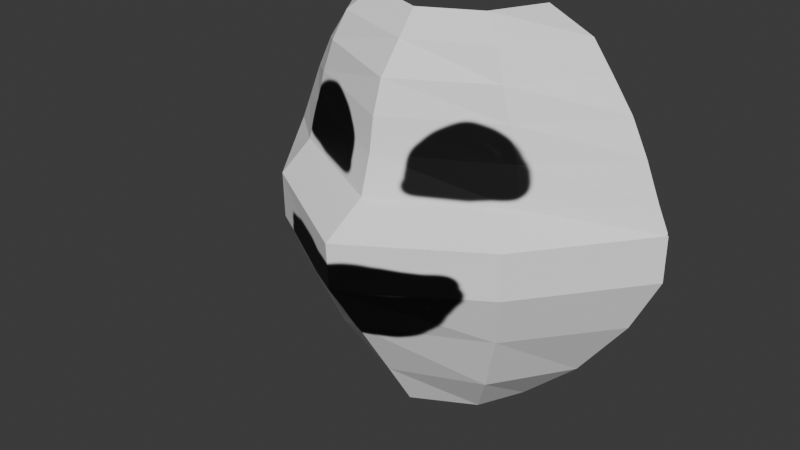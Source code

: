 # Source: ScaredMask.blend  (saved by Blender 4.2.66; exported with 4.5.12 LTS)
import bpy
from mathutils import Matrix  # noqa: F401  (used for matrix-valued properties, if any)

bpy.ops.wm.read_factory_settings(use_empty=True)
scene = bpy.context.scene
scene.name = 'Scene'

# ---- collections
col_collection = bpy.data.collections.new('Collection'); scene.collection.children.link(col_collection)

# ---- images (referenced by path relative to the original .blend; pixels are not part of the script)
import os
ASSET_DIR = os.environ.get("B2B_ASSET_DIR", "")  # directory of the original .blend (textures are referenced by path, not embedded)
HERE = os.path.dirname(os.path.abspath(__file__))  # packed textures are extracted next to this script under _unpacked/

def load_image(name, relpath, width, height, colorspace="sRGB"):
    """Load a texture the original file referenced (path relative to the .blend, or extracted next to this script)."""
    p = next((c for c in (os.path.join(HERE, relpath), os.path.join(ASSET_DIR, relpath)) if relpath and os.path.exists(c)), "")
    if p:
        img = bpy.data.images.load(p, check_existing=True)
        img.name = name
    else:  # same state as the original file: an image datablock whose file is absent (Cycles renders it pink)
        img = bpy.data.images.new(name, width, height)
        img.source = "FILE"
        img.filepath = "//" + (relpath or name)
    img.colorspace_settings.name = colorspace
    return img
img_happy_face = load_image('Happy Face', '_unpacked/Happy_Face.af69be91.png', 1024, 1024, 'sRGB')

# ---- materials (node trees are filled in below, after node groups)
mat_material = bpy.data.materials.new('Material')
mat_material.alpha_threshold = 0.0
mat_material.use_transparent_shadow = False
mat_material.roughness = 0.5
mat_material.line_color = (0.0, 0.0, 0.0, 1.0)

# ---- material node trees
mat_material.use_nodes = True; mat_material.node_tree.nodes.clear()
_N = mat_material.node_tree.nodes; _L = mat_material.node_tree.links
n0 = _N.new('ShaderNodeOutputMaterial'); n0.name = 'Material Output'; n0.location = (300, 300)
n1 = _N.new('ShaderNodeBsdfPrincipled'); n1.name = 'Principled BSDF'; n1.location = (7, 240)
n1.inputs[3].default_value = 1.45
n2 = _N.new('ShaderNodeTexImage'); n2.name = 'Image Texture'; n2.location = (-283, 220)
n2.image = img_happy_face
_L.new(n1.outputs[0], n0.inputs[0])
_L.new(n2.outputs[0], n1.inputs[0])
n0.is_active_output = True

# ---- world
world_world = bpy.data.worlds.new('World'); scene.world = world_world
world_world.use_nodes = True; world_world.node_tree.nodes.clear()
_N = world_world.node_tree.nodes; _L = world_world.node_tree.links
n0 = _N.new('ShaderNodeOutputWorld'); n0.name = 'World Output'; n0.location = (300, 300)
n1 = _N.new('ShaderNodeBackground'); n1.name = 'Background'; n1.location = (10, 300)
n1.inputs[0].default_value = (0.05088, 0.05088, 0.05088, 1.0)
_L.new(n1.outputs[0], n0.inputs[0])
n0.is_active_output = True
world_world.color = (0.05088, 0.05088, 0.05088)
world_world.sun_shadow_jitter_overblur = 0.0

# ---- meshes
me_cube = bpy.data.meshes.new('Cube')
me_cube.from_pydata([(3.421, 1.261, -0.3166), (3.421, 1.261, -1.051), (0.0, -1.807, -1.063), (0.0, -1.846, -0.3281), (2.981, 1.261, -1.956), (0.0, -1.237, -1.928), (2.981, 1.261, -1.956), (0.0, -1.237, -1.928), (2.981, 1.261, -1.956), (0.0, -1.237, -1.928), (2.203, 1.261, -3.005), (0.0, -0.5503, -3.017), (2.203, 1.261, -3.005), (0.0, -0.5503, -3.017), (1.283, 1.261, -3.86), (0.0, -0.04289, -3.828), (3.421, 1.261, -0.3166), (0.0, -1.846, -0.3281), (3.24, 1.25, 0.09368), (0.0, -1.116, 0.09516), (3.24, 1.25, 0.09368), (0.0, -1.116, 0.09516), (2.994, 1.25, 0.6897), (0.0, -0.9353, 0.6782), (2.722, 1.25, 1.238), (0.0, -0.8535, 1.188), (2.372, 1.25, 1.735), (0.0, -0.6872, 1.685), (2.372, 1.25, 1.735), (0.0, -0.6872, 1.685), (2.041, 1.25, 2.185), (0.0, -0.3147, 2.134), (1.321, 1.25, 2.517), (0.0, -0.008325, 2.503), (2.01, -0.6521, -0.2893), (2.01, -0.6327, -1.024), (1.79, -0.3476, -1.909), (1.79, -0.3476, -1.909), (1.79, -0.3476, -1.909), (1.401, -0.004258, -2.978), (1.401, -0.004258, -2.978), (0.9411, 0.4946, -3.84), (2.01, -0.6521, -0.2893), (1.919, -0.1317, 0.1275), (1.919, -0.1317, 0.1275), (1.796, -0.05393, 0.717), (1.66, -0.04271, 1.246), (1.485, -0.02305, 1.743), (1.485, -0.02305, 1.743), (1.32, 0.1082, 2.193), (0.9599, 0.3206, 2.543), (-3.421, 1.261, -0.3166), (-3.421, 1.261, -1.051), (-2.981, 1.261, -1.956), (-2.981, 1.261, -1.956), (-2.981, 1.261, -1.956), (-2.203, 1.261, -3.005), (-2.203, 1.261, -3.005), (-1.283, 1.261, -3.86), (-3.421, 1.261, -0.3166), (-3.24, 1.25, 0.09368), (-3.24, 1.25, 0.09368), (-2.994, 1.25, 0.6897), (-2.722, 1.25, 1.238), (-2.372, 1.25, 1.735), (-2.372, 1.25, 1.735), (-2.041, 1.25, 2.185), (-1.321, 1.25, 2.517), (-2.01, -0.6521, -0.2893), (-2.01, -0.6327, -1.024), (-1.79, -0.3476, -1.909), (-1.79, -0.3476, -1.909), (-1.79, -0.3476, -1.909), (-1.401, -0.004258, -2.978), (-1.401, -0.004258, -2.978), (-0.9411, 0.4946, -3.84), (-2.01, -0.6521, -0.2893), (-1.919, -0.1317, 0.1275), (-1.919, -0.1317, 0.1275), (-1.796, -0.05393, 0.717), (-1.66, -0.04271, 1.246), (-1.485, -0.02305, 1.743), (-1.485, -0.02305, 1.743), (-1.32, 0.1082, 2.193), (-0.9599, 0.3206, 2.543)], [], [(35, 34, 0, 1), (35, 1, 4, 36), (36, 4, 6, 37), (37, 6, 8, 38), (38, 8, 10, 39), (39, 10, 12, 40), (40, 12, 14, 41), (34, 3, 17, 42), (42, 17, 19, 43), (43, 19, 21, 44), (44, 21, 23, 45), (45, 23, 25, 46), (46, 25, 27, 47), (47, 27, 29, 48), (48, 29, 31, 49), (49, 31, 33, 50), (30, 49, 50, 32), (28, 48, 49, 30), (26, 47, 48, 28), (24, 46, 47, 26), (22, 45, 46, 24), (20, 44, 45, 22), (18, 43, 44, 20), (16, 42, 43, 18), (0, 34, 42, 16), (13, 40, 41, 15), (11, 39, 40, 13), (9, 38, 39, 11), (7, 37, 38, 9), (5, 36, 37, 7), (2, 35, 36, 5), (2, 3, 34, 35), (69, 52, 51, 68), (69, 70, 53, 52), (70, 71, 54, 53), (71, 72, 55, 54), (72, 73, 56, 55), (73, 74, 57, 56), (74, 75, 58, 57), (68, 76, 17, 3), (76, 77, 19, 17), (77, 78, 21, 19), (78, 79, 23, 21), (79, 80, 25, 23), (80, 81, 27, 25), (81, 82, 29, 27), (82, 83, 31, 29), (83, 84, 33, 31), (66, 67, 84, 83), (65, 66, 83, 82), (64, 65, 82, 81), (63, 64, 81, 80), (62, 63, 80, 79), (61, 62, 79, 78), (60, 61, 78, 77), (59, 60, 77, 76), (51, 59, 76, 68), (13, 15, 75, 74), (11, 13, 74, 73), (9, 11, 73, 72), (7, 9, 72, 71), (5, 7, 71, 70), (2, 5, 70, 69), (2, 69, 68, 3)])
_uv = me_cube.uv_layers.new(name='UVMap')
_uv.uv.foreach_set('vector', [0.4963, 0.2585, 0.4243, 0.2598, 0.4569, -2.359e-08, 0.5281, 6.745e-05, 0.4963, 0.2585, 0.5281, 6.745e-05, 0.6319, 0.03757, 0.6023, 0.2564, 0.4122, 0.5184, 0.4122, 0.5184, 0.4122, 0.5184, 0.4122, 0.5184, 0.4122, 0.5184, 0.4122, 0.5184, 0.4122, 0.5184, 0.4122, 0.5184, 0.2164, 0.7368, 0.2491, 0.5184, 0.3784, 0.5864, 0.3488, 0.7467, 0.4122, 0.5184, 0.4122, 0.5184, 0.4122, 0.5184, 0.4122, 0.5184, 0.139, 0.7558, 0.1209, 0.9178, -7.198e-09, 0.8464, 0.01732, 0.7601, 0.4122, 0.5184, 0.4122, 0.5184, 0.4122, 0.5184, 0.4122, 0.5184, 0.05796, 0.3642, 1.401e-08, 0.1174, 0.09105, 0.1426, 0.1332, 0.3698, 0.4122, 0.5184, 0.4122, 0.5184, 0.4122, 0.5184, 0.4122, 0.5184, 0.6319, 0.6627, 0.6674, 0.4344, 0.725, 0.443, 0.6901, 0.6534, 0.1858, 0.5989, 0.1858, 0.8183, 0.1413, 0.8057, 0.139, 0.6028, 0.7402, 0.6384, 0.7709, 0.4444, 0.8207, 0.4527, 0.7901, 0.6213, 0.4122, 0.5184, 0.4122, 0.5184, 0.4122, 0.5184, 0.4122, 0.5184, 0.6975, 0.3073, 0.6319, 0.149, 0.6946, 0.1385, 0.7377, 0.2731, 0.7377, 0.2731, 0.6946, 0.1385, 0.7461, 0.13, 0.7793, 0.2287, 0.8437, 0.3802, 0.7377, 0.2731, 0.7793, 0.2287, 0.8644, 0.2959, 0.8157, 0.4344, 0.6975, 0.3073, 0.7377, 0.2731, 0.8437, 0.3802, 0.4122, 0.5184, 0.4122, 0.5184, 0.4122, 0.5184, 0.4122, 0.5184, 0.7632, 0.8245, 0.7402, 0.6384, 0.7901, 0.6213, 0.8207, 0.7922, 0.7053, 0.8513, 0.6901, 0.6534, 0.7402, 0.6384, 0.7632, 0.8245, 0.645, 0.8765, 0.6319, 0.6627, 0.6901, 0.6534, 0.7053, 0.8513, 0.4122, 0.5184, 0.4122, 0.5184, 0.4122, 0.5184, 0.4122, 0.5184, 0.1835, 0.5989, 0.05796, 0.3642, 0.1332, 0.3698, 0.2164, 0.5671, 0.4122, 0.5184, 0.4122, 0.5184, 0.4122, 0.5184, 0.4122, 0.5184, 0.09806, 0.5989, 0.139, 0.7558, 0.01732, 0.7601, -4.135e-09, 0.6417, 0.4122, 0.5184, 0.4122, 0.5184, 0.4122, 0.5184, 0.4122, 0.5184, 0.2428, 0.9543, 0.2164, 0.7368, 0.3488, 0.7467, 0.3784, 0.9061, 0.4122, 0.5184, 0.4122, 0.5184, 0.4122, 0.5184, 0.4122, 0.5184, 0.4122, 0.5184, 0.4122, 0.5184, 0.4122, 0.5184, 0.4122, 0.5184, 0.5236, 0.5152, 0.4963, 0.2585, 0.6023, 0.2564, 0.6319, 0.4735, 0.5236, 0.5152, 0.4508, 0.5179, 0.4243, 0.2598, 0.4963, 0.2585, 0.2909, 0.2614, 0.3191, 0.5184, 0.2452, 0.5174, 0.2164, 0.259, 0.2909, 0.2614, 0.3978, 0.2637, 0.4243, 0.4814, 0.3191, 0.5184, 0.4122, 0.5184, 0.4122, 0.5184, 0.4122, 0.5184, 0.4122, 0.5184, 0.4122, 0.5184, 0.4122, 0.5184, 0.4122, 0.5184, 0.4122, 0.5184, 0.9801, 0.6517, 0.8472, 0.6614, 0.8207, 0.5021, 0.9505, 0.4344, 0.4122, 0.5184, 0.4122, 0.5184, 0.4122, 0.5184, 0.4122, 0.5184, 0.8644, 0.1584, 0.9846, 0.1615, 1.0, 0.2466, 0.8803, 0.3191, 0.4122, 0.5184, 0.4122, 0.5184, 0.4122, 0.5184, 0.4122, 0.5184, 0.1451, 2.349e-09, 0.2164, 0.02202, 0.09105, 0.1426, 1.401e-08, 0.1174, 0.4122, 0.5184, 0.4122, 0.5184, 0.4122, 0.5184, 0.4122, 0.5184, 0.4443, 0.7301, 0.4969, 0.7342, 0.4757, 0.9533, 0.4243, 0.9672, 0.4969, 0.7342, 0.5456, 0.7441, 0.5236, 0.9465, 0.4757, 0.9533, 0.5456, 0.7441, 0.5897, 0.757, 0.5669, 0.9337, 0.5236, 0.9465, 0.4122, 0.5184, 0.4122, 0.5184, 0.4122, 0.5184, 0.4122, 0.5184, 0.6975, 0.03061, 0.7377, 0.02722, 0.6946, 0.1385, 0.6319, 0.149, 0.7377, 0.02722, 0.7793, 0.0499, 0.7461, 0.13, 0.6946, 0.1385, 0.8437, -6.069e-09, 0.8644, 0.04979, 0.7793, 0.0499, 0.7377, 0.02722, 0.4085, 0.6974, 0.3784, 0.6635, 0.3784, 0.5184, 0.4122, 0.5288, 0.4122, 0.5184, 0.4122, 0.5184, 0.4122, 0.5184, 0.4122, 0.5184, 0.5242, 0.5608, 0.5639, 0.5904, 0.5897, 0.757, 0.5456, 0.7441, 0.477, 0.5382, 0.5242, 0.5608, 0.5456, 0.7441, 0.4969, 0.7342, 0.4243, 0.5179, 0.477, 0.5382, 0.4969, 0.7342, 0.4443, 0.7301, 0.4122, 0.5184, 0.4122, 0.5184, 0.4122, 0.5184, 0.4122, 0.5184, 0.6233, 0.778, 0.5897, 0.7571, 0.6008, 0.5442, 0.6233, 0.5179, 0.4122, 0.5184, 0.4122, 0.5184, 0.4122, 0.5184, 0.4122, 0.5184, 0.9014, 2.133e-09, 1.0, 0.04236, 0.9846, 0.1615, 0.8644, 0.1584, 0.4122, 0.5184, 0.4122, 0.5184, 0.4122, 0.5184, 0.4122, 0.5184, 0.9567, 0.8703, 0.8207, 0.8219, 0.8472, 0.6614, 0.9801, 0.6517, 0.4122, 0.5184, 0.4122, 0.5184, 0.4122, 0.5184, 0.4122, 0.5184, 0.4122, 0.5184, 0.4122, 0.5184, 0.4122, 0.5184, 0.4122, 0.5184, 0.3158, 0.00374, 0.4243, 0.04546, 0.3978, 0.2637, 0.2909, 0.2614, 0.3158, 0.00374, 0.2909, 0.2614, 0.2164, 0.259, 0.2405, 3.99e-09])
me_cube.materials.append(mat_material)
me_cube.use_mirror_vertex_groups = False
me_cube.update()

# ---- objects
ob_cube = bpy.data.objects.new('Cube', me_cube)

# ---- transforms, parenting, visibility, modifiers, constraints
ob_cube.location = (0.0, 0.0, 3.778)
ob_cube.lock_rotations_4d = False
ob_cube.empty_display_type = 'ARROWS'
ob_cube.lineart.crease_threshold = 0.0

# ---- collection membership
col_collection.objects.link(ob_cube)

# ---- scene / render settings (as saved in the file)
scene.frame_start = 1; scene.frame_end = 250; scene.frame_set(1)
scene.render.engine = 'BLENDER_EEVEE_NEXT'
bpy.context.view_layer.update()

# ---- added for rendering (the .blend has no active camera and no usable light): camera, sun
cam_auto = bpy.data.cameras.new('AutoCamera')
cam_auto.lens = 50.0
cam_auto.sensor_width = 36.0
cam_auto.clip_end = 1000.0
ob_auto_camera = bpy.data.objects.new('AutoCamera', cam_auto)
scene.collection.objects.link(ob_auto_camera)
ob_auto_camera.location = (9.13499, -11.2545, 10.4272)
ob_auto_camera.rotation_euler = (1.09748, -7.21219e-08, 0.694738)
scene.camera = ob_auto_camera
light_auto_sun = bpy.data.lights.new('AutoSun', 'SUN')
light_auto_sun.energy = 3.0
light_auto_sun.angle = 0.0523599
ob_auto_sun = bpy.data.objects.new('AutoSun', light_auto_sun)
scene.collection.objects.link(ob_auto_sun)
ob_auto_sun.rotation_euler = (0.872665, 0.174533, 0.523599)
bpy.context.view_layer.update()
